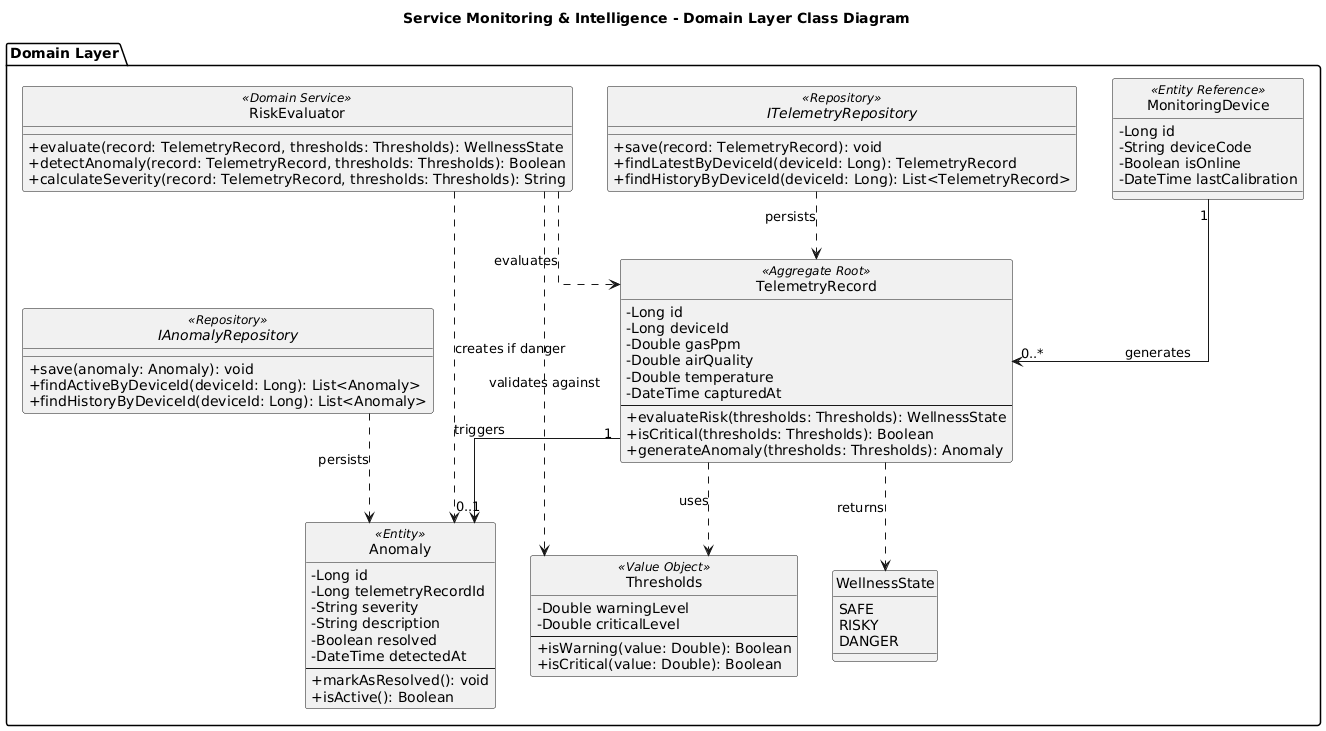

The diagram above was rendered by PlantUML. Its source (embedded in the PNG):
@startuml
title Service Monitoring & Intelligence - Domain Layer Class Diagram

skinparam classAttributeIconSize 0
skinparam linetype ortho
hide circle

package "Domain Layer" {

class TelemetryRecord <<Aggregate Root>> {
  - Long id
  - Long deviceId
  - Double gasPpm
  - Double airQuality
  - Double temperature
  - DateTime capturedAt
  --
  + evaluateRisk(thresholds: Thresholds): WellnessState
  + isCritical(thresholds: Thresholds): Boolean
  + generateAnomaly(thresholds: Thresholds): Anomaly
}

class Anomaly <<Entity>> {
  - Long id
  - Long telemetryRecordId
  - String severity
  - String description
  - Boolean resolved
  - DateTime detectedAt
  --
  + markAsResolved(): void
  + isActive(): Boolean
}

class MonitoringDevice <<Entity Reference>> {
  - Long id
  - String deviceCode
  - Boolean isOnline
  - DateTime lastCalibration
}

class Thresholds <<Value Object>> {
  - Double warningLevel
  - Double criticalLevel
  --
  + isWarning(value: Double): Boolean
  + isCritical(value: Double): Boolean
}

enum WellnessState {
  SAFE
  RISKY
  DANGER
}

class RiskEvaluator <<Domain Service>> {
  + evaluate(record: TelemetryRecord, thresholds: Thresholds): WellnessState
  + detectAnomaly(record: TelemetryRecord, thresholds: Thresholds): Boolean
  + calculateSeverity(record: TelemetryRecord, thresholds: Thresholds): String
}

interface ITelemetryRepository <<Repository>> {
  + save(record: TelemetryRecord): void
  + findLatestByDeviceId(deviceId: Long): TelemetryRecord
  + findHistoryByDeviceId(deviceId: Long): List<TelemetryRecord>
}

interface IAnomalyRepository <<Repository>> {
  + save(anomaly: Anomaly): void
  + findActiveByDeviceId(deviceId: Long): List<Anomaly>
  + findHistoryByDeviceId(deviceId: Long): List<Anomaly>
}
}

MonitoringDevice "1" --> "0..*" TelemetryRecord : generates
TelemetryRecord "1" --> "0..1" Anomaly : triggers
TelemetryRecord ..> Thresholds : uses
TelemetryRecord ..> WellnessState : returns
RiskEvaluator ..> TelemetryRecord : evaluates
RiskEvaluator ..> Thresholds : validates against
RiskEvaluator ..> Anomaly : creates if danger
ITelemetryRepository ..> TelemetryRecord : persists
IAnomalyRepository ..> Anomaly : persists
@enduml